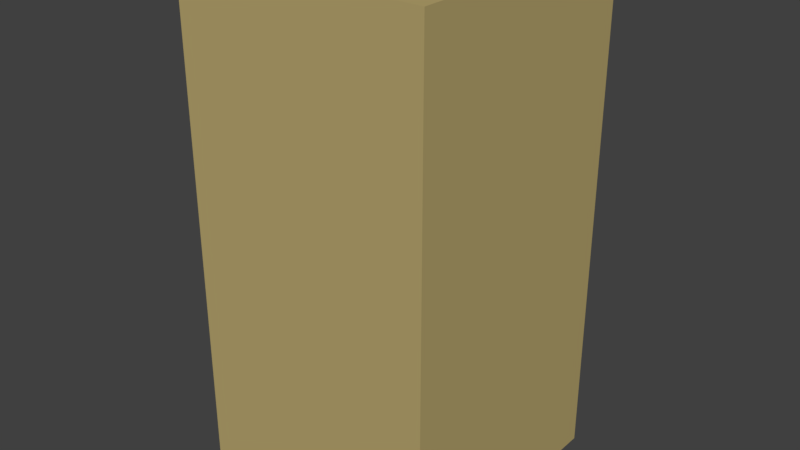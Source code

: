 # Source: 2-1light.blend  (saved by Blender 2.78.0; exported with 4.5.12 LTS)
import bpy
from mathutils import Matrix  # noqa: F401  (used for matrix-valued properties, if any)

bpy.ops.wm.read_factory_settings(use_empty=True)
scene = bpy.context.scene
scene.name = 'Scene'

# ---- collections
col_collection_1 = bpy.data.collections.new('Collection 1'); scene.collection.children.link(col_collection_1)

# ---- materials (node trees are filled in below, after node groups)
mat_material = bpy.data.materials.new('Material')
mat_material.alpha_threshold = 0.0
mat_material.use_transparent_shadow = False
mat_material.diffuse_color = (0.4839, 0.3862, 0.1613, 1.0)
mat_material.roughness = 0.5
mat_material.line_color = (0.0, 0.0, 0.0, 1.0)

# ---- material node trees

# ---- world
world_world = bpy.data.worlds.new('World'); scene.world = world_world
world_world.color = (0.05088, 0.05088, 0.05088)
world_world.use_sun_shadow = False
world_world.sun_shadow_jitter_overblur = 0.0
world_world.cycles.sampling_method = 'MANUAL'

# ---- meshes
me_2_1light = bpy.data.meshes.new('2-1Light')
me_2_1light.from_pydata([(-64.0, -64.0, -256.0), (-64.0, 64.0, -256.0), (64.0, -64.0, -256.0), (64.0, 64.0, -256.0), (-64.0, 64.0, 0.0), (-64.0, -64.0, 0.0), (64.0, -64.0, 0.0), (64.0, 64.0, 0.0)], [], [(6, 7, 4, 5), (5, 0, 2, 6), (3, 7, 6, 2), (4, 7, 3, 1), (4, 1, 0, 5)])
me_2_1light.materials.append(mat_material)
me_2_1light.use_remesh_preserve_volume = False
me_2_1light.use_remesh_preserve_attributes = False
me_2_1light.use_mirror_vertex_groups = False
me_2_1light.update()

# ---- objects
ob_2_1light = bpy.data.objects.new('2-1Light', me_2_1light)

# ---- transforms, parenting, visibility, modifiers, constraints
ob_2_1light.location = (0.0, 0.0, 0.0)
ob_2_1light.lineart.crease_threshold = 0.0

# ---- collection membership
col_collection_1.objects.link(ob_2_1light)

# ---- scene / render settings (as saved in the file)
scene.frame_start = 1; scene.frame_end = 250; scene.frame_set(1)
scene.render.engine = 'BLENDER_EEVEE_NEXT'
scene.render.resolution_percentage = 50
scene.render.dither_intensity = 0.0
scene.cycles.use_denoising = False
scene.cycles.samples = 128
scene.cycles.sampling_pattern = 'TABULATED_SOBOL'
scene.cycles.light_sampling_threshold = 0.0
scene.cycles.use_adaptive_sampling = False
scene.cycles.use_light_tree = False
scene.cycles.blur_glossy = 0.0
scene.cycles.sample_clamp_indirect = 0.0
scene.view_settings.view_transform = 'Standard'
bpy.context.view_layer.update()

# ---- added for rendering (the .blend has no active camera and no usable light): camera, sun
cam_auto = bpy.data.cameras.new('AutoCamera')
cam_auto.lens = 50.0
cam_auto.sensor_width = 36.0
cam_auto.clip_end = 5091.06
ob_auto_camera = bpy.data.objects.new('AutoCamera', cam_auto)
scene.collection.objects.link(ob_auto_camera)
ob_auto_camera.location = (290.09, -348.108, 104.072)
ob_auto_camera.rotation_euler = (1.09748, -7.21219e-08, 0.694738)
scene.camera = ob_auto_camera
light_auto_sun = bpy.data.lights.new('AutoSun', 'SUN')
light_auto_sun.energy = 3.0
light_auto_sun.angle = 0.0523599
ob_auto_sun = bpy.data.objects.new('AutoSun', light_auto_sun)
scene.collection.objects.link(ob_auto_sun)
ob_auto_sun.rotation_euler = (0.872665, 0.174533, 0.523599)
bpy.context.view_layer.update()
